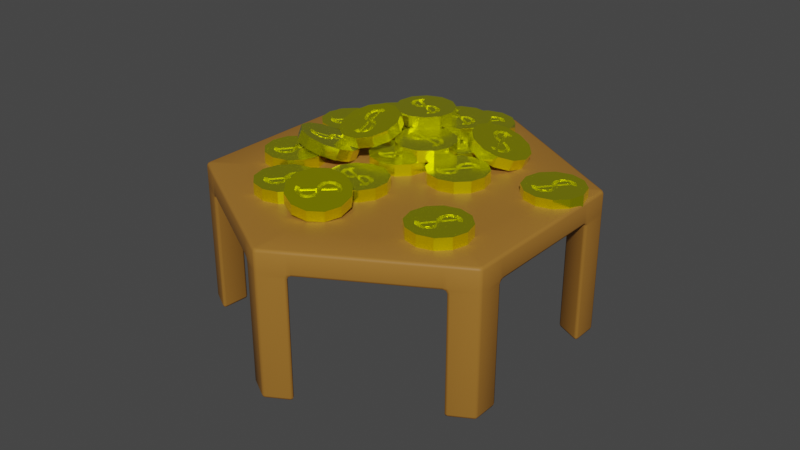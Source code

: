 # Source: TradeTable.blend  (saved by Blender 2.82.7; exported with 4.5.12 LTS)
import bpy
from mathutils import Matrix  # noqa: F401  (used for matrix-valued properties, if any)

bpy.ops.wm.read_factory_settings(use_empty=True)
scene = bpy.context.scene
scene.name = 'Scene'

# ---- collections
col_collection = bpy.data.collections.new('Collection'); scene.collection.children.link(col_collection)
col_coins = bpy.data.collections.new('Coins'); scene.collection.children.link(col_coins)

# ---- materials (node trees are filled in below, after node groups)
mat_material = bpy.data.materials.new('Material')
mat_material.alpha_threshold = 0.0
mat_material.use_transparent_shadow = False
mat_material.diffuse_color = (0.3515, 0.159, 0.02732, 1.0)
mat_material.line_color = (0.0, 0.0, 0.0, 1.0)
mat_coin = bpy.data.materials.new('Coin')
mat_coin.use_transparent_shadow = False

# ---- material node trees
mat_material.use_nodes = True; mat_material.node_tree.nodes.clear()
_N = mat_material.node_tree.nodes; _L = mat_material.node_tree.links
n0 = _N.new('ShaderNodeOutputMaterial'); n0.name = 'Material Output'; n0.location = (300, 300)
n1 = _N.new('ShaderNodeBsdfPrincipled'); n1.name = 'Principled BSDF'; n1.location = (10, 300)
n1.distribution = 'GGX'
n1.subsurface_method = 'BURLEY'
n1.inputs[0].default_value = (0.3515, 0.159, 0.02732, 1.0)
n1.inputs[3].default_value = 1.45
n1.inputs[13].default_value = 0.2
n1.inputs[27].default_value = (0.0, 0.0, 0.0, 1.0)
n1.inputs[28].default_value = 1.0
_L.new(n1.outputs[0], n0.inputs[0])
n0.is_active_output = True
mat_coin.use_nodes = True; mat_coin.node_tree.nodes.clear()
_N = mat_coin.node_tree.nodes; _L = mat_coin.node_tree.links
n0 = _N.new('ShaderNodeOutputMaterial'); n0.name = 'Material Output'; n0.location = (300, 300)
n1 = _N.new('ShaderNodeBsdfPrincipled'); n1.name = 'Principled BSDF'; n1.location = (10, 300)
n1.distribution = 'GGX'
n1.subsurface_method = 'BURLEY'
n1.inputs[0].default_value = (0.9904, 1.0, 0.0, 1.0)
n1.inputs[1].default_value = 0.8917
n1.inputs[2].default_value = 0.175
n1.inputs[3].default_value = 1.45
n1.inputs[13].default_value = 0.4417
n1.inputs[27].default_value = (0.0, 0.0, 0.0, 1.0)
n1.inputs[28].default_value = 1.0
_L.new(n1.outputs[0], n0.inputs[0])
n0.is_active_output = True

# ---- world
world_world = bpy.data.worlds.new('World'); scene.world = world_world
world_world.use_nodes = True; world_world.node_tree.nodes.clear()
_N = world_world.node_tree.nodes; _L = world_world.node_tree.links
n0 = _N.new('ShaderNodeOutputWorld'); n0.name = 'World Output'; n0.location = (300, 300)
n1 = _N.new('ShaderNodeBackground'); n1.name = 'Background'; n1.location = (10, 300)
n1.inputs[0].default_value = (0.05088, 0.05088, 0.05088, 1.0)
_L.new(n1.outputs[0], n0.inputs[0])
n0.is_active_output = True
world_world.color = (0.05088, 0.05088, 0.05088)
world_world.use_sun_shadow = False
world_world.sun_shadow_jitter_overblur = 0.0

# ---- meshes
me_circle = bpy.data.meshes.new('Circle')
me_circle.from_pydata([(0.0, 10.0, 0.0), (-8.66, 5.0, 0.0), (-8.66, -5.0, 0.0), (8.742e-07, -10.0, 0.0), (8.66, -5.0, 0.0), (8.66, 5.0, 0.0)], [(1, 0), (2, 1), (3, 2), (4, 3), (5, 4), (0, 5)], [])
_uv = me_circle.uv_layers.new(name='UVMap')
_uv.uv.foreach_set('vector', [])
me_circle.use_remesh_fix_poles = True
me_circle.use_remesh_preserve_attributes = False
me_circle.use_mirror_vertex_groups = False
me_circle.update()
me_cylinder = bpy.data.meshes.new('Cylinder')
me_cylinder.from_pydata([(6.928, -4.0, 5.34), (6.928, -4.0, 6.34), (-5.222, 3.015, 6.34), (-0.8075, 5.563, 6.34), (-0.8075, -5.563, 6.34), (1.143e-06, -6.029, 6.34), (6.928, -2.763, 5.34), (5.857, -4.619, 6.34), (6.928, -2.763, 6.34), (5.857, -4.619, 5.34), (5.757, -3.324, 5.34), (6.928, -4.0, 0.0335), (5.857, -4.619, 0.0335), (6.928, -2.763, 0.0335), (5.757, -3.324, 0.0335), (6.928, 4.0, 6.34), (-7.153e-07, -1.239e-06, 5.34), (-4.414, 3.481, 6.34), (5.857, 4.619, 5.34), (6.928, 2.763, 6.34), (5.857, 4.619, 6.34), (6.928, 2.763, 5.34), (5.757, 3.324, 5.34), (6.928, 4.0, 5.34), (6.928, 4.0, 0.0335), (6.928, 2.763, 0.0335), (5.857, 4.619, 0.0335), (5.757, 3.324, 0.0335), (-2.384e-07, 8.0, 6.34), (0.8075, 5.563, 6.34), (-1.144e-07, 6.029, 6.34), (4.414, 3.481, 6.34), (-4.414, -3.481, 6.34), (-1.071, 7.381, 5.34), (1.071, 7.381, 6.34), (-1.071, 7.381, 6.34), (-2.384e-07, 8.0, 5.34), (1.071, 7.381, 5.34), (-2.384e-07, 6.648, 5.34), (-2.384e-07, 8.0, 0.0335), (1.071, 7.381, 0.0335), (-1.071, 7.381, 0.0335), (-2.384e-07, 6.648, 0.0335), (-6.928, 4.0, 6.34), (5.222, 2.082, 6.34), (-5.222, -2.082, 6.34), (-6.928, 2.763, 5.34), (-5.857, 4.619, 6.34), (-6.928, 2.763, 6.34), (-6.928, 4.0, 5.34), (-5.857, 4.619, 5.34), (-5.757, 3.324, 5.34), (-6.928, 4.0, 0.0335), (-5.857, 4.619, 0.0335), (-6.928, 2.763, 0.0335), (-5.757, 3.324, 0.0335), (-6.928, -4.0, 6.34), (5.222, 3.015, 6.34), (5.222, -2.082, 6.34), (5.222, -3.015, 6.34), (4.414, -3.481, 6.34), (0.8075, -5.563, 6.34), (-5.857, -4.619, 5.34), (-6.928, -2.763, 6.34), (-5.857, -4.619, 6.34), (-6.928, -4.0, 5.34), (-6.928, -2.763, 5.34), (-5.757, -3.324, 5.34), (-6.928, -4.0, 0.0335), (-6.928, -2.763, 0.0335), (-5.857, -4.619, 0.0335), (-5.757, -3.324, 0.0335), (1.431e-06, -8.0, 6.34), (-5.222, -3.015, 6.34), (-5.222, 2.082, 6.34), (1.071, -7.381, 5.34), (-1.071, -7.381, 6.34), (1.071, -7.381, 6.34), (-1.071, -7.381, 5.34), (1.431e-06, -8.0, 5.34), (1.192e-06, -6.648, 5.34), (1.431e-06, -8.0, 0.0335), (-1.071, -7.381, 0.0335), (1.071, -7.381, 0.0335), (1.192e-06, -6.648, 0.0335)], [], [(6, 8, 1, 0), (0, 9, 12, 11), (37, 34, 20, 18), (21, 19, 8, 6), (77, 61, 5, 72), (77, 7, 60, 61), (16, 22, 21, 6, 10), (32, 45, 73), (0, 1, 7, 9), (15, 57, 44, 19), (11, 12, 14, 13), (9, 10, 14, 12), (6, 0, 11, 13), (10, 6, 13, 14), (18, 20, 15, 23), (23, 21, 25, 24), (64, 76, 4, 32), (74, 17, 2), (23, 15, 19, 21), (7, 77, 75, 9), (78, 76, 64, 62), (24, 25, 27, 26), (21, 22, 27, 25), (18, 23, 24, 26), (22, 18, 26, 27), (33, 35, 28, 36), (36, 37, 40, 39), (64, 32, 73, 56), (3, 29, 30), (32, 4, 58, 44, 3, 17), (56, 73, 45, 63), (36, 28, 34, 37), (20, 31, 57, 15), (1, 59, 60, 7), (46, 51, 16, 67, 66), (39, 40, 42, 41), (37, 38, 42, 40), (33, 36, 39, 41), (38, 33, 41, 42), (46, 48, 43, 49), (49, 50, 53, 52), (28, 30, 29, 34), (31, 44, 57), (35, 47, 17, 3), (33, 38, 16, 51, 50), (72, 5, 4, 76), (49, 43, 47, 50), (45, 32, 17, 74), (58, 60, 59), (50, 47, 35, 33), (52, 53, 55, 54), (50, 51, 55, 53), (46, 49, 52, 54), (51, 46, 54, 55), (62, 64, 56, 65), (65, 66, 69, 68), (20, 34, 29, 31), (3, 44, 31, 29), (8, 58, 59, 1), (4, 61, 60, 58), (65, 56, 63, 66), (66, 63, 48, 46), (68, 69, 71, 70), (66, 67, 71, 69), (62, 65, 68, 70), (67, 62, 70, 71), (75, 77, 72, 79), (79, 78, 82, 81), (35, 3, 30, 28), (19, 44, 58, 8), (4, 5, 61), (62, 67, 16, 80, 78), (43, 2, 17, 47), (79, 72, 76, 78), (16, 38, 37, 18, 22), (16, 10, 9, 75, 80), (48, 74, 2, 43), (81, 82, 84, 83), (78, 80, 84, 82), (75, 79, 81, 83), (80, 75, 83, 84), (48, 63, 45, 74)])
me_cylinder.polygons.foreach_set('use_smooth', [True] * 82)
_uv = me_cylinder.uv_layers.new(name='UVMap')
_uv.uv.foreach_set('vector', [0.6924, 0.5, 0.6924, 1.0, 0.6667, 1.0, 0.6667, 0.5, 0.6667, 0.5, 0.6409, 0.5, 0.6409, 0.5, 0.6667, 0.5, 0.6409, 0.5, 0.6409, 1.0, 0.6924, 1.0, 0.6924, 0.5, 0.6409, 0.5, 0.6409, 1.0, 0.6924, 1.0, 0.6924, 0.5, 0.6924, 1.0, 0.6924, 1.0, 0.6667, 1.0, 0.6667, 1.0, 0.4578, 0.1671, 0.4257, 0.1114, 0.4257, 0.1114, 0.4578, 0.1671, 0.75, 0.25, 0.9227, 0.1503, 0.9257, 0.1114, 0.9578, 0.1671, 0.9227, 0.1503, 0.4578, 0.1671, 0.6409, 1.0, 0.6667, 1.0, 0.6667, 0.5, 0.6667, 1.0, 0.6409, 1.0, 0.6409, 0.5, 0.6667, 1.0, 0.6667, 1.0, 0.6409, 1.0, 0.6409, 1.0, 0.9578, 0.13, 0.9257, 0.1114, 0.9227, 0.1503, 0.9578, 0.1671, 0.9257, 0.1114, 0.9227, 0.1503, 0.9227, 0.1503, 0.9257, 0.1114, 0.6924, 0.5, 0.6667, 0.5, 0.6667, 0.5, 0.6924, 0.5, 0.9227, 0.1503, 0.9578, 0.1671, 0.9578, 0.1671, 0.9227, 0.1503, 0.6924, 0.5, 0.6924, 1.0, 0.6667, 1.0, 0.6667, 0.5, 0.6667, 0.5, 0.6409, 0.5, 0.6409, 0.5, 0.6667, 0.5, 0.4578, 0.1671, 0.4257, 0.1114, 0.4257, 0.1114, 0.4578, 0.1671, 0.4578, 0.1671, 0.6409, 1.0, 0.6667, 1.0, 0.6667, 0.5, 0.6667, 1.0, 0.6409, 1.0, 0.6409, 0.5, 0.6409, 1.0, 0.6924, 1.0, 0.6924, 0.5, 0.6409, 0.5, 0.6409, 0.5, 0.6409, 1.0, 0.6924, 1.0, 0.6924, 0.5, 0.9578, 0.13, 0.9257, 0.1114, 0.9227, 0.1503, 0.9578, 0.1671, 0.9257, 0.1114, 0.9227, 0.1503, 0.9227, 0.1503, 0.9257, 0.1114, 0.6924, 0.5, 0.6667, 0.5, 0.6667, 0.5, 0.6924, 0.5, 0.9227, 0.1503, 0.9578, 0.1671, 0.9578, 0.1671, 0.9227, 0.1503, 0.6924, 0.5, 0.6924, 1.0, 0.6667, 1.0, 0.6667, 0.5, 0.6667, 0.5, 0.6409, 0.5, 0.6409, 0.5, 0.6667, 0.5, 0.6924, 1.0, 0.6924, 1.0, 0.6667, 1.0, 0.6667, 1.0, 0.4578, 0.1671, 0.6409, 1.0, 0.6667, 1.0, 0.4578, 0.1671, 0.4257, 0.1114, 0.6924, 1.0, 0.6409, 1.0, 0.4578, 0.1671, 0.6409, 1.0, 0.6667, 1.0, 0.6667, 1.0, 0.6409, 1.0, 0.6409, 1.0, 0.6667, 0.5, 0.6667, 1.0, 0.6409, 1.0, 0.6409, 0.5, 0.6924, 1.0, 0.6924, 1.0, 0.6667, 1.0, 0.6667, 1.0, 0.6667, 1.0, 0.6667, 1.0, 0.6409, 1.0, 0.6409, 1.0, 0.9578, 0.1671, 0.9227, 0.1503, 0.75, 0.25, 0.9227, 0.1503, 0.9257, 0.1114, 0.9578, 0.13, 0.9257, 0.1114, 0.9227, 0.1503, 0.9578, 0.1671, 0.9257, 0.1114, 0.9227, 0.1503, 0.9227, 0.1503, 0.9257, 0.1114, 0.6924, 0.5, 0.6667, 0.5, 0.6667, 0.5, 0.6924, 0.5, 0.9227, 0.1503, 0.9578, 0.1671, 0.9578, 0.1671, 0.9227, 0.1503, 0.6924, 0.5, 0.6924, 1.0, 0.6667, 1.0, 0.6667, 0.5, 0.6667, 0.5, 0.6409, 0.5, 0.6409, 0.5, 0.6667, 0.5, 0.6667, 1.0, 0.6667, 1.0, 0.6409, 1.0, 0.6409, 1.0, 0.4578, 0.1671, 0.6409, 1.0, 0.6667, 1.0, 0.4578, 0.1671, 0.4257, 0.1114, 0.4257, 0.1114, 0.4578, 0.1671, 0.9578, 0.1671, 0.9227, 0.1503, 0.75, 0.25, 0.9227, 0.1503, 0.9257, 0.1114, 0.6667, 1.0, 0.6667, 1.0, 0.6409, 1.0, 0.6409, 1.0, 0.6667, 0.5, 0.6667, 1.0, 0.6409, 1.0, 0.6409, 0.5, 0.6409, 1.0, 0.4578, 0.1671, 0.6409, 1.0, 0.4578, 0.1671, 0.6924, 1.0, 0.6409, 1.0, 0.6667, 1.0, 0.6409, 0.5, 0.6409, 1.0, 0.6924, 1.0, 0.6924, 0.5, 0.9578, 0.13, 0.9257, 0.1114, 0.9227, 0.1503, 0.9578, 0.1671, 0.9257, 0.1114, 0.9227, 0.1503, 0.9227, 0.1503, 0.9257, 0.1114, 0.6924, 0.5, 0.6667, 0.5, 0.6667, 0.5, 0.6924, 0.5, 0.9227, 0.1503, 0.9578, 0.1671, 0.9578, 0.1671, 0.9227, 0.1503, 0.6924, 0.5, 0.6924, 1.0, 0.6667, 1.0, 0.6667, 0.5, 0.6667, 0.5, 0.6409, 0.5, 0.6409, 0.5, 0.6667, 0.5, 0.4578, 0.1671, 0.4257, 0.1114, 0.4257, 0.1114, 0.4578, 0.1671, 0.4578, 0.1671, 0.6409, 1.0, 0.4578, 0.1671, 0.6409, 1.0, 0.6924, 1.0, 0.6924, 1.0, 0.6667, 1.0, 0.6667, 1.0, 0.4257, 0.1114, 0.4578, 0.1671, 0.6409, 1.0, 0.6924, 1.0, 0.6667, 0.5, 0.6667, 1.0, 0.6409, 1.0, 0.6409, 0.5, 0.6409, 0.5, 0.6409, 1.0, 0.6924, 1.0, 0.6924, 0.5, 0.9578, 0.13, 0.9257, 0.1114, 0.9227, 0.1503, 0.9578, 0.1671, 0.9257, 0.1114, 0.9227, 0.1503, 0.9227, 0.1503, 0.9257, 0.1114, 0.6924, 0.5, 0.6667, 0.5, 0.6667, 0.5, 0.6924, 0.5, 0.9227, 0.1503, 0.9578, 0.1671, 0.9578, 0.1671, 0.9227, 0.1503, 0.6924, 0.5, 0.6924, 1.0, 0.6667, 1.0, 0.6667, 0.5, 0.6667, 0.5, 0.6409, 0.5, 0.6409, 0.5, 0.6667, 0.5, 0.6924, 1.0, 0.6924, 1.0, 0.6667, 1.0, 0.6667, 1.0, 0.6409, 1.0, 0.6409, 1.0, 0.6924, 1.0, 0.6924, 1.0, 0.4257, 0.1114, 0.6667, 1.0, 0.4578, 0.1671, 0.9578, 0.1671, 0.9227, 0.1503, 0.75, 0.25, 0.9227, 0.1503, 0.9257, 0.1114, 0.6667, 1.0, 0.6667, 1.0, 0.6409, 1.0, 0.6409, 1.0, 0.6667, 0.5, 0.6667, 1.0, 0.6409, 1.0, 0.6409, 0.5, 0.75, 0.25, 0.9227, 0.1503, 0.9257, 0.1114, 0.9578, 0.1671, 0.9227, 0.1503, 0.75, 0.25, 0.9227, 0.1503, 0.9257, 0.1114, 0.9578, 0.1671, 0.9227, 0.1503, 0.6924, 1.0, 0.6924, 1.0, 0.6667, 1.0, 0.6667, 1.0, 0.9578, 0.13, 0.9257, 0.1114, 0.9227, 0.1503, 0.9578, 0.1671, 0.9257, 0.1114, 0.9227, 0.1503, 0.9227, 0.1503, 0.9257, 0.1114, 0.6924, 0.5, 0.6667, 0.5, 0.6667, 0.5, 0.6924, 0.5, 0.9227, 0.1503, 0.9578, 0.1671, 0.9578, 0.1671, 0.9227, 0.1503, 0.4578, 0.1671, 0.4257, 0.1114, 0.4257, 0.1114, 0.4578, 0.1671])
me_cylinder.materials.append(mat_material)
me_cylinder.use_remesh_fix_poles = True
me_cylinder.use_remesh_preserve_attributes = False
me_cylinder.use_mirror_vertex_groups = False
me_cylinder.update()
me_cylinder_001 = bpy.data.meshes.new('Cylinder.001')
me_cylinder_001.from_pydata([(0.0, 1.3, -0.25), (0.0, 1.3, 0.25), (0.65, 1.126, -0.25), (0.65, 1.126, 0.25), (1.126, 0.65, -0.25), (1.126, 0.65, 0.25), (1.3, -5.682e-08, -0.25), (1.3, -5.682e-08, 0.25), (1.126, -0.65, -0.25), (1.126, -0.65, 0.25), (0.65, -1.126, -0.25), (0.65, -1.126, 0.25), (1.963e-07, -1.3, -0.25), (1.963e-07, -1.3, 0.25), (-0.65, -1.126, -0.25), (-0.65, -1.126, 0.25), (-1.126, -0.65, -0.25), (-1.126, -0.65, 0.25), (-1.3, -6.044e-07, -0.25), (-1.3, -6.044e-07, 0.25), (-1.126, 0.65, -0.25), (-1.126, 0.65, 0.25), (-0.65, 1.126, -0.25), (-0.65, 1.126, 0.25), (-0.2379, 0.8879, 0.25), (-0.8879, -0.2379, 0.25), (0.2379, -0.8879, 0.25), (0.8879, 0.2379, 0.25), (-0.5578, -0.6981, 0.2462), (-0.323, -0.8023, 0.2487), (-0.06749, -0.7752, 0.2508), (0.1402, -0.6239, 0.2518), (0.2444, -0.3891, 0.2515), (0.2173, -0.1337, 0.25), (-0.2942, -0.6195, 0.2481), (-0.134, -0.6025, 0.2494), (-0.003737, -0.5077, 0.25), (0.06164, -0.3604, 0.2498), (0.04463, -0.2002, 0.2489), (0.02075, 0.5011, 0.2451), (-0.04303, 0.3574, 0.2453), (0.3041, 0.6102, 0.247), (0.1478, 0.5936, 0.2458), (-0.02644, 0.2011, 0.2462), (-0.1232, 0.6174, 0.2433), (-0.2258, 0.3861, 0.2436), (0.5641, 0.6904, 0.2488), (0.3329, 0.793, 0.2463), (0.08133, 0.7663, 0.2443), (-0.1991, 0.1346, 0.2451), (-0.709, -0.4904, 0.2439), (-0.5363, -0.4239, 0.245), (0.5403, 0.4194, 0.25), (0.713, 0.4859, 0.2511), (0.06704, 0.07345, 0.1368), (-0.02549, 0.2005, 0.1354), (-0.04926, -0.07049, 0.1365), (0.04558, -0.2007, 0.138), (-0.322, -0.8029, 0.1379), (-0.5568, -0.6986, 0.1353), (-0.06653, -0.7757, 0.1399), (0.1411, -0.6245, 0.1409), (0.2454, -0.3897, 0.1407), (0.2183, -0.1342, 0.1391), (-0.2932, -0.6201, 0.1372), (-0.4405, -0.5547, 0.1356), (-0.133, -0.6031, 0.1385), (-0.002785, -0.5082, 0.1391), (0.06259, -0.3609, 0.1389), (-0.04208, 0.3568, 0.1344), (0.1488, 0.5931, 0.1349), (0.3051, 0.6097, 0.1361), (0.0217, 0.5005, 0.1342), (0.4488, 0.5459, 0.1377), (-0.1982, 0.134, 0.1342), (-0.2249, 0.3856, 0.1327), (0.08229, 0.7657, 0.1334), (0.3339, 0.7925, 0.1355), (-0.1222, 0.6168, 0.1324), (0.5651, 0.6898, 0.138), (-0.5353, -0.4245, 0.1341), (-0.708, -0.491, 0.133), (0.5413, 0.4188, 0.1391), (0.714, 0.4853, 0.1403), (-0.3666, -0.5874, 0.2473), (0.604, 0.6356, 0.2495), (0.1102, 0.0134, 0.2484), (-0.3658, -0.5878, 0.1365), (-0.004797, -0.1315, 0.1372), (0.4887, 0.4903, 0.2492), (-0.005081, -0.1319, 0.2481), (0.6043, 0.636, 0.2495), (-0.09188, -0.0127, 0.2467), (-0.4831, -0.4969, 0.2458), (0.02442, 0.1312, 0.247), (-0.5991, -0.6405, 0.1347), (0.4993, 0.719, 0.1372), (0.3831, 0.5752, 0.2479), (-0.09159, -0.01235, 0.1359), (0.4994, 0.7191, 0.2481), (-0.5994, -0.6409, 0.2456), (-0.1551, -0.09096, 0.2477), (-0.6144, -0.6594, 0.2457), (-0.4407, -0.5546, 0.1357), (0.3839, 0.5748, 0.1371), (0.4486, 0.546, 0.1378), (0.06687, 0.07359, 0.1369), (0.111, 0.01298, 0.1376), (0.4895, 0.4899, 0.1384), (-0.04943, -0.07035, 0.1366), (-0.004299, -0.1323, 0.1373), (-0.0911, -0.01312, 0.136), (-0.4823, -0.4974, 0.135), (0.0252, 0.1308, 0.1362), (-0.1543, -0.09139, 0.1369)], [], [(0, 1, 3, 2), (2, 3, 5, 4), (4, 5, 7, 6), (6, 7, 9, 8), (8, 9, 11, 10), (10, 11, 13, 12), (12, 13, 15, 14), (14, 15, 17, 16), (16, 17, 19, 18), (18, 19, 21, 20), (9, 26, 15, 13, 11), (20, 21, 23, 22), (22, 23, 1, 0), (0, 2, 4, 6, 8, 10, 12, 14, 16, 18, 20, 22), (5, 3, 27, 9, 7), (15, 25, 21, 19, 17), (3, 1, 23, 21, 24), (101, 93, 112, 114), (41, 71, 70, 42), (33, 63, 62, 32), (40, 69, 55, 43), (32, 62, 61, 31), (31, 61, 60, 30), (30, 60, 58, 29), (47, 77, 96, 99), (29, 58, 59, 28), (106, 107, 108, 105, 104, 113), (38, 57, 88, 90), (46, 79, 83, 53, 85), (45, 75, 78, 44), (52, 27, 53), (3, 91, 85, 53, 27), (9, 27, 33, 32), (26, 9, 32, 31), (28, 15, 26, 31, 30, 29), (47, 3, 24, 44, 48), (24, 21, 49, 45, 44), (28, 100, 102), (63, 57, 68, 62), (61, 67, 66, 60), (58, 64, 65, 59), (54, 56, 88, 57, 63), (62, 68, 67, 61), (60, 66, 64, 58), (70, 71, 77, 76), (54, 55, 74, 98, 56), (72, 70, 76, 78), (71, 73, 79, 96, 77), (69, 72, 78, 75), (55, 69, 75, 74), (81, 95, 59, 65, 80), (83, 79, 73, 82), (42, 70, 72, 39), (39, 72, 69, 40), (34, 64, 66, 35), (82, 108, 89, 52), (35, 66, 67, 36), (50, 81, 80, 51), (49, 74, 75, 45), (36, 67, 68, 37), (93, 51, 80, 112), (48, 76, 77, 47), (37, 68, 57, 38), (28, 59, 95, 100), (44, 78, 76, 48), (53, 83, 82, 52), (84, 90, 110, 87), (114, 112, 103, 87, 110, 109, 111), (85, 91, 3, 47, 99, 46), (90, 84, 34, 35, 36, 37, 38), (89, 86, 33, 27, 52), (99, 96, 79, 46), (100, 95, 81, 50), (101, 92, 49, 21, 25), (93, 101, 25, 50, 51), (92, 98, 74, 49), (94, 97, 41, 42, 39, 40, 43), (102, 100, 50, 25, 15, 28), (86, 89, 108, 107), (97, 94, 113, 104), (34, 84, 87, 64), (92, 101, 114, 111), (71, 41, 97, 104), (86, 107, 63, 33), (94, 43, 55, 113)])
_uv = me_cylinder_001.uv_layers.new(name='UVMap')
_uv.uv.foreach_set('vector', [1.0, 0.5, 1.0, 1.0, 0.9167, 1.0, 0.9167, 0.5, 0.9167, 0.5, 0.9167, 1.0, 0.8333, 1.0, 0.8333, 0.5, 0.8333, 0.5, 0.8333, 1.0, 0.75, 1.0, 0.75, 0.5, 0.75, 0.5, 0.75, 1.0, 0.6667, 1.0, 0.6667, 0.5, 0.6667, 0.5, 0.6667, 1.0, 0.5833, 1.0, 0.5833, 0.5, 0.5833, 0.5, 0.5833, 1.0, 0.5, 1.0, 0.5, 0.5, 0.5, 0.5, 0.5, 1.0, 0.4167, 1.0, 0.4167, 0.5, 0.4167, 0.5, 0.4167, 1.0, 0.3333, 1.0, 0.3333, 0.5, 0.3333, 0.5, 0.3333, 1.0, 0.25, 1.0, 0.25, 0.5, 0.25, 0.5, 0.25, 1.0, 0.1667, 1.0, 0.1667, 0.5, 0.4578, 0.13, 0.2939, 0.08608, 0.13, 0.04215, 0.25, 0.01, 0.37, 0.04215, 0.1667, 0.5, 0.1667, 1.0, 0.08333, 1.0, 0.08333, 0.5, 0.08333, 0.5, 0.08333, 1.0, 7.451e-08, 1.0, 7.451e-08, 0.5, 0.75, 0.49, 0.87, 0.4578, 0.9578, 0.37, 0.99, 0.25, 0.9578, 0.13, 0.87, 0.04215, 0.75, 0.01, 0.63, 0.04215, 0.5422, 0.13, 0.51, 0.25, 0.5422, 0.37, 0.63, 0.4578, 0.4578, 0.37, 0.37, 0.4578, 0.4139, 0.2939, 0.4578, 0.13, 0.49, 0.25, 0.13, 0.04215, 0.08608, 0.2061, 0.04215, 0.37, 0.01, 0.25, 0.04215, 0.13, 0.37, 0.4578, 0.25, 0.49, 0.13, 0.4578, 0.04215, 0.37, 0.2061, 0.4139, 0.01078, 0.02581, 0.0, 0.0, 0.0, 0.0, 0.01078, 0.02581, 0.0, 0.0, 0.0, 0.0, 0.0, 0.0, 0.0, 0.0, 0.0, 0.0, 0.0, 0.0, 0.0, 0.0, 0.0, 0.0, 0.0, 0.0, 0.0, 0.0, 0.0, 0.0, 0.0, 0.0, 0.0, 0.0, 0.0, 0.0, 0.0, 0.0, 0.0, 0.0, 0.0, 0.0, 0.0, 0.0, 0.0, 0.0, 0.0, 0.0, 0.0, 0.0, 0.0, 0.0, 0.0, 0.0, 0.0, 0.0, 0.0, 0.0, 0.0, 0.0, 0.0, 0.0, 0.0, 0.0, 0.0, 0.0, 0.0, 0.0, 0.0, 0.0, 0.0, 0.0, 0.0, 0.0, 0.0, 0.0, 0.0, 0.0, 0.0, 0.0, 0.0, 0.0, 0.0, 0.0, 0.0, 0.0, 0.0, 0.0, 0.0, 0.0, 0.0, 0.0, 0.0, 0.0, 0.0, 0.0, 0.0, 0.0, 0.0, 0.0, 0.0, 0.0, 0.0, 0.0, 0.0, 0.0, 0.0, 0.0, 0.0, 0.0, 0.0, 0.0, 0.0, 0.0, 0.0, 0.0, 0.37, 0.4578, 0.00105, 0.001036, 0.0, 0.0, 0.0, 0.0, 0.4139, 0.2939, 0.4578, 0.13, 0.0, 0.0, 0.0, 0.0, 0.0, 0.0, 0.2939, 0.08608, 0.4578, 0.13, 0.0, 0.0, 0.0, 0.0, 0.0, 0.0, 0.13, 0.04215, 0.2939, 0.08608, 0.0, 0.0, 0.0, 0.0, 0.0, 0.0, 0.0, 0.0, 0.37, 0.4578, 0.2061, 0.4139, 0.0, 0.0, 0.0, 0.0, 0.2061, 0.4139, 0.04215, 0.37, 0.0, 0.0, 0.0, 0.0, 0.0, 0.0, 0.0, 0.0, 0.0, 0.0, 0.01406, 0.01453, 0.0, 0.0, 0.0, 0.0, 0.0, 0.0, 0.0, 0.0, 0.0, 0.0, 0.0, 0.0, 0.0, 0.0, 0.0, 0.0, 0.0, 0.0, 0.0, 0.0, 0.0, 0.0, 0.0, 0.0, 0.0, 0.0, 0.0, 0.0, 0.0, 0.0, 0.0, 0.0, 0.0, 0.0, 0.0, 0.0, 0.0, 0.0, 0.0, 0.0, 0.0, 0.0, 0.0, 0.0, 0.0, 0.0, 0.0, 0.0, 0.0, 0.0, 0.0, 0.0, 0.0, 0.0, 0.0, 0.0, 0.0, 0.0, 0.0, 0.0, 0.0, 0.0, 0.0, 0.0, 0.0, 0.0, 0.0, 0.0, 0.0, 0.0, 0.0, 0.0, 0.0, 0.0, 0.0, 0.0, 0.0, 0.0, 0.0, 0.0, 0.0, 0.0, 0.0, 0.0, 0.0, 0.0, 0.0, 0.0, 0.0, 0.0, 0.0, 0.0, 0.0, 0.0, 0.0, 0.0, 0.0, 0.0, 0.0, 0.0, 0.0, 0.0, 0.0, 0.0, 0.0, 0.0, 0.0, 0.0, 0.0, 0.0, 0.0, 0.0, 0.0, 0.0, 0.0, 0.0, 0.0, 0.0, 0.0, 0.0, 0.0, 0.0, 0.0, 0.0, 0.0, 0.0, 0.0, 0.0, 0.0, 0.0, 0.0, 0.0, 0.0, 0.0, 0.0, 0.0, 0.0, 0.0, 0.0, 0.0, 0.0, 0.0, 0.0, 0.0, 0.0, 0.0, 0.0, 0.0, 0.0, 0.0, 0.0, 0.0, 0.0, 0.0, 0.0, 0.0, 0.0, 0.0, 0.0, 0.0, 0.0, 0.0, 0.0, 0.0, 0.0, 0.0, 0.0, 0.0, 0.0, 0.0, 0.0, 0.0, 0.0, 0.0, 0.0, 0.0, 0.0, 0.0, 0.0, 0.0, 0.0, 0.0, 0.0, 0.0, 0.0, 0.0, 0.0, 0.0, 0.0, 0.0, 0.0, 0.0, 0.0, 0.0, 0.0, 0.0, 0.0, 0.0, 0.0, 0.0, 0.0, 0.0, 0.0, 0.0, 0.0, 0.0, 0.0, 0.0, 0.0, 0.0, 0.0, 0.0, 0.0, 0.0, 0.0, 0.0, 0.0, 0.0, 0.0, 0.0, 0.0, 0.0, 0.0, 0.0, 0.0, 0.0, 0.0, 0.0, 0.0, 0.0, 0.0, 0.0, 0.0, 0.0, 0.0, 0.0, 0.0, 0.0, 0.0, 0.0, 0.01078, 0.02581, 0.0, 0.0, 0.0, 0.0, 0.0, 0.0, 0.0, 0.0, 0.0, 0.0, 0.0, 0.0, 0.0, 0.0, 0.00105, 0.001036, 0.37, 0.4578, 0.0, 0.0, 0.0, 0.0, 0.0, 0.0, 0.0, 0.0, 0.0, 0.0, 0.0, 0.0, 0.0, 0.0, 0.0, 0.0, 0.0, 0.0, 0.0, 0.0, 0.0, 0.0, 0.0, 0.0, 0.0, 0.0, 0.0, 0.0, 0.0, 0.0, 0.0, 0.0, 0.0, 0.0, 0.0, 0.0, 0.0, 0.0, 0.0, 0.0, 0.0, 0.0, 0.0, 0.0, 0.0, 0.0, 0.01078, 0.02581, 0.0, 0.0, 0.0, 0.0, 0.04215, 0.37, 0.08608, 0.2061, 0.0, 0.0, 0.01078, 0.02581, 0.08608, 0.2061, 0.0, 0.0, 0.0, 0.0, 0.0, 0.0, 0.0, 0.0, 0.0, 0.0, 0.0, 0.0, 0.0, 0.0, 0.0, 0.0, 0.0, 0.0, 0.0, 0.0, 0.0, 0.0, 0.0, 0.0, 0.0, 0.0, 0.01406, 0.01453, 0.0, 0.0, 0.0, 0.0, 0.08608, 0.2061, 0.13, 0.04215, 0.0, 0.0, 0.0, 0.0, 0.0, 0.0, 0.0, 0.0, 0.0, 0.0, 0.0, 0.0, 0.0, 0.0, 0.0, 0.0, 0.0, 0.0, 0.0, 0.0, 0.0, 0.0, 0.0, 0.0, 0.0, 0.0, 0.0, 0.0, 0.01078, 0.02581, 0.01078, 0.02581, 0.0, 0.0, 0.0, 0.0, 0.0, 0.0, 0.0, 0.0, 0.0, 0.0, 0.0, 0.0, 0.0, 0.0, 0.0, 0.0, 0.0, 0.0, 0.0, 0.0, 0.0, 0.0, 0.0, 0.0, 0.0, 0.0])
me_cylinder_001.materials.append(mat_coin)
me_cylinder_001.use_remesh_fix_poles = True
me_cylinder_001.use_remesh_preserve_attributes = False
me_cylinder_001.use_mirror_vertex_groups = False
me_cylinder_001.update()

# ---- objects
ob_circle = bpy.data.objects.new('Circle', me_circle)
ob_cylinder = bpy.data.objects.new('Cylinder', me_cylinder)
ob_coin = bpy.data.objects.new('Coin', me_cylinder_001)
ob_coin_001 = bpy.data.objects.new('Coin.001', me_cylinder_001)
ob_coin_002 = bpy.data.objects.new('Coin.002', me_cylinder_001)
ob_coin_003 = bpy.data.objects.new('Coin.003', me_cylinder_001)
ob_coin_004 = bpy.data.objects.new('Coin.004', me_cylinder_001)
ob_coin_005 = bpy.data.objects.new('Coin.005', me_cylinder_001)
ob_coin_006 = bpy.data.objects.new('Coin.006', me_cylinder_001)
ob_coin_007 = bpy.data.objects.new('Coin.007', me_cylinder_001)
ob_coin_008 = bpy.data.objects.new('Coin.008', me_cylinder_001)
ob_coin_009 = bpy.data.objects.new('Coin.009', me_cylinder_001)
ob_coin_010 = bpy.data.objects.new('Coin.010', me_cylinder_001)
ob_coin_011 = bpy.data.objects.new('Coin.011', me_cylinder_001)
ob_coin_012 = bpy.data.objects.new('Coin.012', me_cylinder_001)
ob_coin_013 = bpy.data.objects.new('Coin.013', me_cylinder_001)
ob_coin_014 = bpy.data.objects.new('Coin.014', me_cylinder_001)
ob_coin_015 = bpy.data.objects.new('Coin.015', me_cylinder_001)
ob_coin_016 = bpy.data.objects.new('Coin.016', me_cylinder_001)
ob_coin_017 = bpy.data.objects.new('Coin.017', me_cylinder_001)
ob_coin_018 = bpy.data.objects.new('Coin.018', me_cylinder_001)

# ---- transforms, parenting, visibility, modifiers, constraints
ob_circle.location = (0.0, 0.0, 0.0)
ob_circle.lineart.crease_threshold = 0.0
ob_cylinder.location = (0.0, 0.0, 0.0)
ob_cylinder.lineart.crease_threshold = 0.0
_m = ob_cylinder.modifiers.new('Bevel', 'BEVEL')
_m.width = 0.1823
_m.width_pct = 0.1823
_m.segments = 2
_m.limit_method = 'NONE'
_m.offset_type = 'WIDTH'
ob_coin.location = (-2.531, -3.77, 6.59)
ob_coin.lineart.crease_threshold = 0.0
ob_coin_001.location = (-0.4445, -4.175, 6.922)
ob_coin_001.rotation_euler = (0.1583, 0.2061, -0.1093)
ob_coin_001.lineart.crease_threshold = 0.0
ob_coin_002.location = (-0.5357, -1.929, 6.59)
ob_coin_002.rotation_euler = (0.0, -0.0, -1.33)
ob_coin_002.lineart.crease_threshold = 0.0
ob_coin_003.location = (5.623, 2.436, 6.473)
ob_coin_003.lineart.crease_threshold = 0.0
ob_coin_004.location = (0.4541, 3.391, 6.59)
ob_coin_004.rotation_euler = (0.0, -0.0, -2.068)
ob_coin_004.lineart.crease_threshold = 0.0
ob_coin_005.location = (-4.325, -1.441, 6.59)
ob_coin_005.lineart.crease_threshold = 0.0
ob_coin_006.location = (-3.439, -0.4137, 6.996)
ob_coin_006.rotation_euler = (-0.3042, 0.2118, -0.05558)
ob_coin_006.lineart.crease_threshold = 0.0
ob_coin_007.location = (-0.767, 0.9285, 6.59)
ob_coin_007.lineart.crease_threshold = 0.0
ob_coin_008.location = (4.238, -2.939, 6.59)
ob_coin_008.lineart.crease_threshold = 0.0
ob_coin_009.location = (-0.1013, 1.771, 7.09)
ob_coin_009.rotation_euler = (0.0, -0.0, 1.962)
ob_coin_009.lineart.crease_threshold = 0.0
ob_coin_010.location = (-2.137, 3.372, 6.59)
ob_coin_010.lineart.crease_threshold = 0.0
ob_coin_011.location = (-4.73, 2.389, 6.59)
ob_coin_011.lineart.crease_threshold = 0.0
ob_coin_012.location = (-2.857, 3.142, 7.09)
ob_coin_012.lineart.crease_threshold = 0.0
ob_coin_013.location = (-2.347, 1.001, 7.56)
ob_coin_013.rotation_euler = (0.1454, -0.2402, 0.7314)
ob_coin_013.lineart.crease_threshold = 0.0
ob_coin_014.location = (-0.09407, 5.84, 6.59)
ob_coin_014.lineart.crease_threshold = 0.0
ob_coin_015.location = (-0.4437, 4.531, 7.09)
ob_coin_015.rotation_euler = (0.0, -0.0, -1.466)
ob_coin_015.lineart.crease_threshold = 0.0
ob_coin_016.location = (2.0, 1.147, 6.59)
ob_coin_016.lineart.crease_threshold = 0.0
ob_coin_017.location = (-1.568, 3.569, 7.588)
ob_coin_017.rotation_euler = (0.0, -0.0, -1.466)
ob_coin_017.lineart.crease_threshold = 0.0
ob_coin_018.location = (2.182, 3.681, 6.987)
ob_coin_018.rotation_euler = (-0.2625, -0.2469, -2.075)
ob_coin_018.lineart.crease_threshold = 0.0

# ---- collection membership
col_collection.objects.link(ob_circle)
col_collection.objects.link(ob_cylinder)
col_coins.objects.link(ob_coin)
col_coins.objects.link(ob_coin_001)
col_coins.objects.link(ob_coin_002)
col_coins.objects.link(ob_coin_003)
col_coins.objects.link(ob_coin_004)
col_coins.objects.link(ob_coin_005)
col_coins.objects.link(ob_coin_006)
col_coins.objects.link(ob_coin_007)
col_coins.objects.link(ob_coin_008)
col_coins.objects.link(ob_coin_009)
col_coins.objects.link(ob_coin_010)
col_coins.objects.link(ob_coin_011)
col_coins.objects.link(ob_coin_012)
col_coins.objects.link(ob_coin_013)
col_coins.objects.link(ob_coin_014)
col_coins.objects.link(ob_coin_015)
col_coins.objects.link(ob_coin_016)
col_coins.objects.link(ob_coin_017)
col_coins.objects.link(ob_coin_018)

# ---- scene / render settings (as saved in the file)
scene.frame_start = 1; scene.frame_end = 250; scene.frame_set(1)
scene.render.engine = 'BLENDER_EEVEE_NEXT'
scene.cycles.use_denoising = False
scene.cycles.samples = 128
scene.cycles.sampling_pattern = 'TABULATED_SOBOL'
scene.cycles.use_adaptive_sampling = False
scene.cycles.use_light_tree = False
scene.view_settings.view_transform = 'Filmic'
bpy.context.view_layer.update()

# ---- added for rendering (the .blend has no active camera and no usable light): camera, sun
cam_auto = bpy.data.cameras.new('AutoCamera')
cam_auto.lens = 50.0
cam_auto.sensor_width = 36.0
cam_auto.clip_end = 1000.0
ob_auto_camera = bpy.data.objects.new('AutoCamera', cam_auto)
scene.collection.objects.link(ob_auto_camera)
ob_auto_camera.location = (25.6538, -30.7845, 24.67)
ob_auto_camera.rotation_euler = (1.09748, -7.21219e-08, 0.694738)
scene.camera = ob_auto_camera
light_auto_sun = bpy.data.lights.new('AutoSun', 'SUN')
light_auto_sun.energy = 3.0
light_auto_sun.angle = 0.0523599
ob_auto_sun = bpy.data.objects.new('AutoSun', light_auto_sun)
scene.collection.objects.link(ob_auto_sun)
ob_auto_sun.rotation_euler = (0.872665, 0.174533, 0.523599)
bpy.context.view_layer.update()
